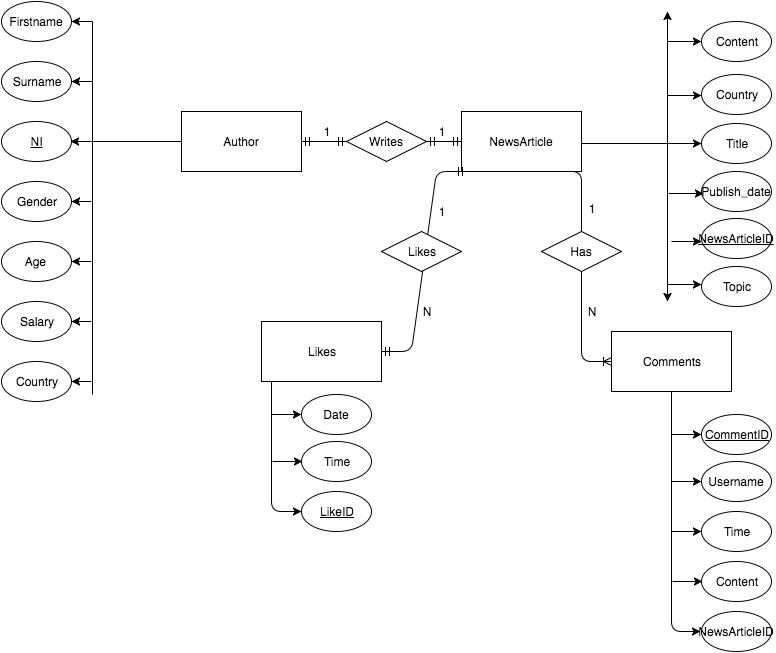

The diagram above was exported from draw.io. Its source (the exported page's mxGraphModel, read from the mxfile embedded in the PNG):
<mxGraphModel dx="790" dy="521" grid="1" gridSize="10" guides="1" tooltips="1" connect="1" arrows="1" fold="1" page="1" pageScale="1" pageWidth="850" pageHeight="1100" background="#ffffff" math="0" shadow="0">
  <root>
    <mxCell id="0" />
    <mxCell id="1" parent="0" />
    <mxCell id="2" value="Author" style="whiteSpace=wrap;html=1;" parent="1" vertex="1">
      <mxGeometry x="220" y="190" width="120" height="60" as="geometry" />
    </mxCell>
    <mxCell id="10" value="Firstname" style="ellipse;whiteSpace=wrap;html=1;" parent="1" vertex="1">
      <mxGeometry x="40" y="80" width="70" height="40" as="geometry" />
    </mxCell>
    <mxCell id="11" value="Surname" style="ellipse;whiteSpace=wrap;html=1;" parent="1" vertex="1">
      <mxGeometry x="40" y="140" width="70" height="40" as="geometry" />
    </mxCell>
    <mxCell id="12" value="&lt;u&gt;NI&lt;/u&gt;" style="ellipse;whiteSpace=wrap;html=1;" parent="1" vertex="1">
      <mxGeometry x="40" y="200" width="70" height="40" as="geometry" />
    </mxCell>
    <mxCell id="13" value="Gender" style="ellipse;whiteSpace=wrap;html=1;" parent="1" vertex="1">
      <mxGeometry x="40" y="260" width="70" height="40" as="geometry" />
    </mxCell>
    <mxCell id="14" value="Age&amp;nbsp;" style="ellipse;whiteSpace=wrap;html=1;" parent="1" vertex="1">
      <mxGeometry x="40" y="320" width="70" height="40" as="geometry" />
    </mxCell>
    <mxCell id="15" value="Salary" style="ellipse;whiteSpace=wrap;html=1;" parent="1" vertex="1">
      <mxGeometry x="40" y="380" width="70" height="40" as="geometry" />
    </mxCell>
    <mxCell id="16" value="Country" style="ellipse;whiteSpace=wrap;html=1;" parent="1" vertex="1">
      <mxGeometry x="40" y="440" width="70" height="40" as="geometry" />
    </mxCell>
    <mxCell id="19" value="" style="shape=partialRectangle;top=0;left=0;right=0;bottom=0;html=1;align=left;verticalAlign=top;fillColor=none;spacingLeft=60;spacingRight=4;whiteSpace=wrap;overflow=hidden;rotatable=0;points=[[0,0.5],[1,0.5]];portConstraint=eastwest;dropTarget=0;" parent="1" vertex="1">
      <mxGeometry x="75" y="100" width="120" height="373" as="geometry" />
    </mxCell>
    <mxCell id="20" value="" style="shape=partialRectangle;fontStyle=1;top=0;left=0;bottom=0;html=1;fillColor=none;align=left;verticalAlign=top;spacingLeft=4;spacingRight=4;whiteSpace=wrap;overflow=hidden;rotatable=0;points=[];portConstraint=eastwest;part=1;" parent="19" vertex="1" connectable="0">
      <mxGeometry width="56" height="373" as="geometry" />
    </mxCell>
    <mxCell id="23" value="" style="endArrow=classic;html=1;entryX=1;entryY=0.5;" parent="1" target="10" edge="1">
      <mxGeometry width="50" height="50" relative="1" as="geometry">
        <mxPoint x="131" y="100" as="sourcePoint" />
        <mxPoint x="181" y="50" as="targetPoint" />
      </mxGeometry>
    </mxCell>
    <mxCell id="24" value="" style="endArrow=classic;html=1;entryX=1;entryY=0.5;" parent="1" edge="1">
      <mxGeometry x="110" y="160" width="50" height="50" as="geometry">
        <mxPoint x="131" y="160" as="sourcePoint" />
        <mxPoint x="110" y="160" as="targetPoint" />
      </mxGeometry>
    </mxCell>
    <mxCell id="25" value="" style="endArrow=classic;html=1;entryX=1;entryY=0.5;" parent="1" edge="1">
      <mxGeometry x="109" y="220" width="50" height="50" as="geometry">
        <mxPoint x="130" y="220" as="sourcePoint" />
        <mxPoint x="109" y="220" as="targetPoint" />
      </mxGeometry>
    </mxCell>
    <mxCell id="27" value="" style="endArrow=classic;html=1;" parent="1" edge="1">
      <mxGeometry x="150" y="140" width="50" height="50" as="geometry">
        <mxPoint x="130" y="280" as="sourcePoint" />
        <mxPoint x="110" y="280" as="targetPoint" />
      </mxGeometry>
    </mxCell>
    <mxCell id="28" value="" style="endArrow=classic;html=1;" parent="1" edge="1">
      <mxGeometry x="160" y="150" width="50" height="50" as="geometry">
        <mxPoint x="130" y="340" as="sourcePoint" />
        <mxPoint x="110" y="340" as="targetPoint" />
      </mxGeometry>
    </mxCell>
    <mxCell id="29" value="" style="endArrow=classic;html=1;" parent="1" edge="1">
      <mxGeometry x="170" y="160" width="50" height="50" as="geometry">
        <mxPoint x="130" y="400" as="sourcePoint" />
        <mxPoint x="110" y="400" as="targetPoint" />
      </mxGeometry>
    </mxCell>
    <mxCell id="30" value="" style="endArrow=classic;html=1;" parent="1" edge="1">
      <mxGeometry x="180" y="170" width="50" height="50" as="geometry">
        <mxPoint x="130" y="460" as="sourcePoint" />
        <mxPoint x="110" y="460" as="targetPoint" />
      </mxGeometry>
    </mxCell>
    <mxCell id="31" value="" style="line;html=1;strokeWidth=1;fillColor=none;align=left;verticalAlign=middle;spacingTop=-1;spacingLeft=3;spacingRight=3;rotatable=0;labelPosition=right;points=[];portConstraint=eastwest;" parent="1" vertex="1">
      <mxGeometry x="130" y="216" width="90" height="8" as="geometry" />
    </mxCell>
    <mxCell id="32" value="NewsArticle" style="whiteSpace=wrap;html=1;" parent="1" vertex="1">
      <mxGeometry x="500" y="190" width="120" height="60" as="geometry" />
    </mxCell>
    <mxCell id="33" value="" style="edgeStyle=entityRelationEdgeStyle;html=1;endArrow=ERmandOne;startArrow=ERmandOne;exitX=1;exitY=0.5;entryX=0;entryY=0.5;" parent="1" source="34" target="32" edge="1">
      <mxGeometry width="100" height="100" relative="1" as="geometry">
        <mxPoint x="400" y="316" as="sourcePoint" />
        <mxPoint x="500" y="216" as="targetPoint" />
      </mxGeometry>
    </mxCell>
    <mxCell id="34" value="Writes" style="rhombus;whiteSpace=wrap;html=1;" parent="1" vertex="1">
      <mxGeometry x="385" y="200" width="80" height="40" as="geometry" />
    </mxCell>
    <mxCell id="36" value="" style="edgeStyle=entityRelationEdgeStyle;html=1;endArrow=ERmandOne;startArrow=ERmandOne;exitX=1;exitY=0.5;entryX=0;entryY=0.5;" parent="1" source="2" target="34" edge="1">
      <mxGeometry width="100" height="100" relative="1" as="geometry">
        <mxPoint x="340" y="220" as="sourcePoint" />
        <mxPoint x="500" y="220" as="targetPoint" />
      </mxGeometry>
    </mxCell>
    <mxCell id="37" value="1" style="text;html=1;strokeColor=none;fillColor=none;align=center;verticalAlign=middle;whiteSpace=wrap;" parent="1" vertex="1">
      <mxGeometry x="345" y="200" width="40" height="20" as="geometry" />
    </mxCell>
    <mxCell id="41" value="1" style="text;html=1;strokeColor=none;fillColor=none;align=center;verticalAlign=middle;whiteSpace=wrap;" parent="1" vertex="1">
      <mxGeometry x="460" y="200" width="40" height="20" as="geometry" />
    </mxCell>
    <mxCell id="42" value="" style="shape=partialRectangle;top=0;left=0;right=0;bottom=0;html=1;align=left;verticalAlign=top;fillColor=none;spacingLeft=60;spacingRight=4;whiteSpace=wrap;overflow=hidden;rotatable=0;points=[[0,0.5],[1,0.5]];portConstraint=eastwest;dropTarget=0;" parent="1" vertex="1">
      <mxGeometry x="650" y="173" width="120" height="107" as="geometry" />
    </mxCell>
    <mxCell id="43" value="" style="shape=partialRectangle;fontStyle=1;top=0;left=0;bottom=0;html=1;fillColor=none;align=left;verticalAlign=top;spacingLeft=4;spacingRight=4;whiteSpace=wrap;overflow=hidden;rotatable=0;points=[];portConstraint=eastwest;part=1;" parent="42" vertex="1" connectable="0">
      <mxGeometry width="56" height="107.00000000000001" as="geometry" />
    </mxCell>
    <mxCell id="44" value="" style="line;html=1;strokeWidth=1;fillColor=none;align=left;verticalAlign=middle;spacingTop=-1;spacingLeft=3;spacingRight=3;rotatable=0;labelPosition=right;points=[];portConstraint=eastwest;" parent="1" vertex="1">
      <mxGeometry x="620" y="218" width="90" height="8" as="geometry" />
    </mxCell>
    <mxCell id="47" value="" style="endArrow=classic;html=1;exitX=1;exitY=0.5;exitPerimeter=0;" parent="1" source="44" edge="1">
      <mxGeometry width="50" height="50" relative="1" as="geometry">
        <mxPoint x="660" y="290" as="sourcePoint" />
        <mxPoint x="740" y="222" as="targetPoint" />
        <Array as="points">
          <mxPoint x="730" y="222" />
        </Array>
      </mxGeometry>
    </mxCell>
    <mxCell id="50" value="Title" style="ellipse;whiteSpace=wrap;html=1;" parent="1" vertex="1">
      <mxGeometry x="740" y="202" width="70" height="40" as="geometry" />
    </mxCell>
    <mxCell id="51" value="Country" style="ellipse;whiteSpace=wrap;html=1;" parent="1" vertex="1">
      <mxGeometry x="740" y="153" width="70" height="40" as="geometry" />
    </mxCell>
    <mxCell id="54" value="" style="endArrow=classic;html=1;exitX=0.467;exitY=0.008;exitPerimeter=0;" parent="1" source="42" edge="1">
      <mxGeometry width="50" height="50" relative="1" as="geometry">
        <mxPoint x="678" y="145" as="sourcePoint" />
        <mxPoint x="740" y="174" as="targetPoint" />
      </mxGeometry>
    </mxCell>
    <mxCell id="55" value="Publish_date" style="ellipse;whiteSpace=wrap;html=1;" parent="1" vertex="1">
      <mxGeometry x="740" y="250" width="70" height="40" as="geometry" />
    </mxCell>
    <mxCell id="56" value="" style="endArrow=classic;html=1;" parent="1" edge="1">
      <mxGeometry width="50" height="50" relative="1" as="geometry">
        <mxPoint x="707" y="272" as="sourcePoint" />
        <mxPoint x="742" y="272" as="targetPoint" />
      </mxGeometry>
    </mxCell>
    <mxCell id="61" value="" style="edgeStyle=entityRelationEdgeStyle;html=1;endArrow=ERoneToMany;exitX=0.75;exitY=1;" parent="1" source="32" edge="1">
      <mxGeometry width="100" height="100" relative="1" as="geometry">
        <mxPoint x="400" y="340" as="sourcePoint" />
        <mxPoint x="650" y="440" as="targetPoint" />
      </mxGeometry>
    </mxCell>
    <mxCell id="62" value="Has" style="rhombus;whiteSpace=wrap;html=1;" parent="1" vertex="1">
      <mxGeometry x="580" y="310" width="80" height="40" as="geometry" />
    </mxCell>
    <mxCell id="63" value="1" style="text;html=1;strokeColor=none;fillColor=none;align=center;verticalAlign=middle;whiteSpace=wrap;" parent="1" vertex="1">
      <mxGeometry x="610" y="277" width="40" height="20" as="geometry" />
    </mxCell>
    <mxCell id="64" value="N" style="text;html=1;strokeColor=none;fillColor=none;align=center;verticalAlign=middle;whiteSpace=wrap;" parent="1" vertex="1">
      <mxGeometry x="610" y="380" width="40" height="20" as="geometry" />
    </mxCell>
    <mxCell id="65" value="Comments" style="whiteSpace=wrap;html=1;" parent="1" vertex="1">
      <mxGeometry x="650" y="410" width="120" height="60" as="geometry" />
    </mxCell>
    <mxCell id="66" value="" style="endArrow=classic;html=1;exitX=0.5;exitY=1;" parent="1" source="65" edge="1">
      <mxGeometry width="50" height="50" relative="1" as="geometry">
        <mxPoint x="690" y="575" as="sourcePoint" />
        <mxPoint x="739" y="710" as="targetPoint" />
        <Array as="points">
          <mxPoint x="710" y="710" />
        </Array>
      </mxGeometry>
    </mxCell>
    <mxCell id="68" value="Username" style="ellipse;whiteSpace=wrap;html=1;" parent="1" vertex="1">
      <mxGeometry x="740" y="540" width="70" height="40" as="geometry" />
    </mxCell>
    <mxCell id="69" value="Time" style="ellipse;whiteSpace=wrap;html=1;" parent="1" vertex="1">
      <mxGeometry x="740" y="590" width="70" height="40" as="geometry" />
    </mxCell>
    <mxCell id="70" value="Content" style="ellipse;whiteSpace=wrap;html=1;" parent="1" vertex="1">
      <mxGeometry x="740" y="640" width="70" height="40" as="geometry" />
    </mxCell>
    <mxCell id="71" value="" style="endArrow=classic;html=1;entryX=0;entryY=0.5;" parent="1" target="69" edge="1">
      <mxGeometry width="50" height="50" relative="1" as="geometry">
        <mxPoint x="710" y="610" as="sourcePoint" />
        <mxPoint x="665" y="640" as="targetPoint" />
      </mxGeometry>
    </mxCell>
    <mxCell id="72" value="" style="endArrow=classic;html=1;entryX=0;entryY=0.5;" parent="1" target="68" edge="1">
      <mxGeometry width="50" height="50" relative="1" as="geometry">
        <mxPoint x="710" y="560" as="sourcePoint" />
        <mxPoint x="685" y="535" as="targetPoint" />
      </mxGeometry>
    </mxCell>
    <mxCell id="92" value="" style="edgeStyle=entityRelationEdgeStyle;html=1;endArrow=ERmandOne;startArrow=ERmandOne;entryX=0.042;entryY=1;entryPerimeter=0;" parent="1" target="32" edge="1">
      <mxGeometry width="100" height="100" relative="1" as="geometry">
        <mxPoint x="420" y="430" as="sourcePoint" />
        <mxPoint x="480" y="350" as="targetPoint" />
      </mxGeometry>
    </mxCell>
    <mxCell id="93" value="Likes" style="whiteSpace=wrap;html=1;" parent="1" vertex="1">
      <mxGeometry x="300" y="400" width="120" height="60" as="geometry" />
    </mxCell>
    <mxCell id="94" value="Likes" style="rhombus;whiteSpace=wrap;html=1;" parent="1" vertex="1">
      <mxGeometry x="420" y="310" width="80" height="40" as="geometry" />
    </mxCell>
    <mxCell id="95" value="1" style="text;html=1;strokeColor=none;fillColor=none;align=center;verticalAlign=middle;whiteSpace=wrap;" parent="1" vertex="1">
      <mxGeometry x="460" y="280" width="40" height="20" as="geometry" />
    </mxCell>
    <mxCell id="96" value="N" style="text;html=1;strokeColor=none;fillColor=none;align=center;verticalAlign=middle;whiteSpace=wrap;" parent="1" vertex="1">
      <mxGeometry x="445" y="380" width="40" height="20" as="geometry" />
    </mxCell>
    <mxCell id="97" value="" style="endArrow=classic;html=1;exitX=0.5;exitY=1;entryX=0;entryY=0.5;" parent="1" edge="1" target="114">
      <mxGeometry x="310" y="460" width="50" height="50" as="geometry">
        <mxPoint x="310" y="460" as="sourcePoint" />
        <mxPoint x="340" y="540" as="targetPoint" />
        <Array as="points">
          <mxPoint x="310" y="590" />
        </Array>
      </mxGeometry>
    </mxCell>
    <mxCell id="99" value="Time" style="ellipse;whiteSpace=wrap;html=1;" parent="1" vertex="1">
      <mxGeometry x="340" y="520" width="70" height="40" as="geometry" />
    </mxCell>
    <mxCell id="100" value="Date" style="ellipse;whiteSpace=wrap;html=1;" parent="1" vertex="1">
      <mxGeometry x="340" y="473" width="70" height="40" as="geometry" />
    </mxCell>
    <mxCell id="101" value="" style="endArrow=classic;html=1;entryX=0;entryY=0.5;" parent="1" target="100" edge="1">
      <mxGeometry width="50" height="50" relative="1" as="geometry">
        <mxPoint x="310" y="493" as="sourcePoint" />
        <mxPoint x="290" y="495" as="targetPoint" />
      </mxGeometry>
    </mxCell>
    <mxCell id="102" value="" style="endArrow=classic;html=1;exitX=0.467;exitY=1.028;exitPerimeter=0;" edge="1" parent="1">
      <mxGeometry width="50" height="50" relative="1" as="geometry">
        <mxPoint x="706" y="273" as="sourcePoint" />
        <mxPoint x="706" y="380" as="targetPoint" />
      </mxGeometry>
    </mxCell>
    <mxCell id="103" value="" style="endArrow=classic;html=1;" edge="1" parent="1">
      <mxGeometry width="50" height="50" relative="1" as="geometry">
        <mxPoint x="710" y="320" as="sourcePoint" />
        <mxPoint x="740" y="320" as="targetPoint" />
      </mxGeometry>
    </mxCell>
    <mxCell id="104" value="&lt;u&gt;NewsArticleID&lt;/u&gt;" style="ellipse;whiteSpace=wrap;html=1;" vertex="1" parent="1">
      <mxGeometry x="740" y="297" width="70" height="40" as="geometry" />
    </mxCell>
    <mxCell id="105" value="Topic" style="ellipse;whiteSpace=wrap;html=1;" vertex="1" parent="1">
      <mxGeometry x="740" y="345" width="70" height="40" as="geometry" />
    </mxCell>
    <mxCell id="106" value="Content" style="ellipse;whiteSpace=wrap;html=1;" vertex="1" parent="1">
      <mxGeometry x="740" y="100" width="70" height="40" as="geometry" />
    </mxCell>
    <mxCell id="107" value="" style="endArrow=classic;html=1;exitX=0.467;exitY=0.008;exitPerimeter=0;" edge="1" parent="1">
      <mxGeometry x="706" y="363" width="50" height="50" as="geometry">
        <mxPoint x="706" y="363" as="sourcePoint" />
        <mxPoint x="740" y="363" as="targetPoint" />
      </mxGeometry>
    </mxCell>
    <mxCell id="108" value="" style="endArrow=classic;html=1;" edge="1" parent="1">
      <mxGeometry width="50" height="50" relative="1" as="geometry">
        <mxPoint x="706" y="173" as="sourcePoint" />
        <mxPoint x="706" y="90" as="targetPoint" />
      </mxGeometry>
    </mxCell>
    <mxCell id="109" value="" style="endArrow=classic;html=1;exitX=0.467;exitY=0.008;exitPerimeter=0;" edge="1" parent="1">
      <mxGeometry x="706" y="120" width="50" height="50" as="geometry">
        <mxPoint x="706" y="120" as="sourcePoint" />
        <mxPoint x="740" y="120" as="targetPoint" />
      </mxGeometry>
    </mxCell>
    <mxCell id="110" value="&lt;u&gt;CommentID&lt;/u&gt;" style="ellipse;whiteSpace=wrap;html=1;" vertex="1" parent="1">
      <mxGeometry x="740" y="493" width="70" height="40" as="geometry" />
    </mxCell>
    <mxCell id="111" value="NewsArticleID" style="ellipse;whiteSpace=wrap;html=1;" vertex="1" parent="1">
      <mxGeometry x="740" y="690" width="70" height="40" as="geometry" />
    </mxCell>
    <mxCell id="112" value="" style="endArrow=classic;html=1;entryX=0;entryY=0.5;" edge="1" parent="1" target="110">
      <mxGeometry width="50" height="50" relative="1" as="geometry">
        <mxPoint x="710" y="513" as="sourcePoint" />
        <mxPoint x="715" y="488" as="targetPoint" />
      </mxGeometry>
    </mxCell>
    <mxCell id="113" value="" style="endArrow=classic;html=1;entryX=0;entryY=0.5;" edge="1" parent="1">
      <mxGeometry x="711" y="660" width="50" height="50" as="geometry">
        <mxPoint x="711" y="660" as="sourcePoint" />
        <mxPoint x="741" y="660" as="targetPoint" />
      </mxGeometry>
    </mxCell>
    <mxCell id="114" value="&lt;u&gt;LikeID&lt;/u&gt;" style="ellipse;whiteSpace=wrap;html=1;" vertex="1" parent="1">
      <mxGeometry x="340" y="570" width="70" height="40" as="geometry" />
    </mxCell>
    <mxCell id="115" value="" style="endArrow=classic;html=1;entryX=0;entryY=0.5;" edge="1" parent="1">
      <mxGeometry x="311" y="540" width="50" height="50" as="geometry">
        <mxPoint x="311" y="540" as="sourcePoint" />
        <mxPoint x="341" y="540" as="targetPoint" />
      </mxGeometry>
    </mxCell>
  </root>
</mxGraphModel>